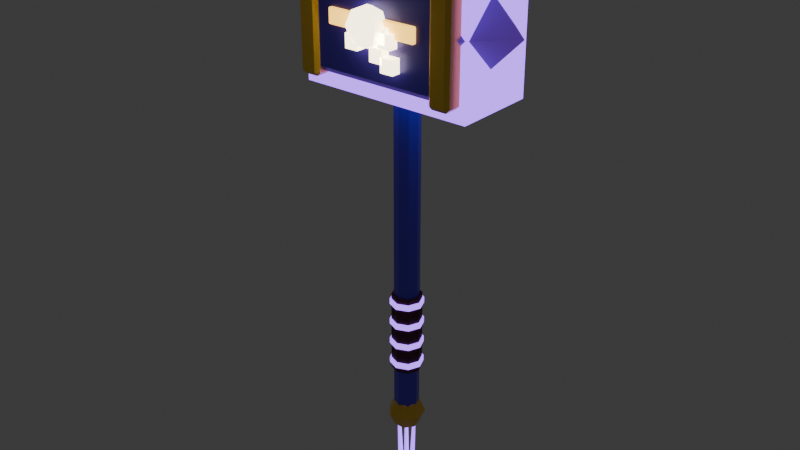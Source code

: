 # Source: chuy_8.blend  (saved by Blender 5.3.31; exported with 4.5.12 LTS)
import bpy
from mathutils import Matrix  # noqa: F401  (used for matrix-valued properties, if any)

bpy.ops.wm.read_factory_settings(use_empty=True)
scene = bpy.context.scene
scene.name = 'Scene'

# ---- collections
col_col_chuy_8 = bpy.data.collections.new('COL_chuy_8'); scene.collection.children.link(col_col_chuy_8)

# ---- materials (node trees are filled in below, after node groups)
mat_mat_purple = bpy.data.materials.new('MAT_purple')
mat_mat_leather = bpy.data.materials.new('MAT_leather')
mat_mat_violet = bpy.data.materials.new('MAT_violet')
mat_mat_gold = bpy.data.materials.new('MAT_gold')
mat_mat_purple_l = bpy.data.materials.new('MAT_purple_l')
mat_mat_gold_e = bpy.data.materials.new('MAT_gold_e')
mat_mat_star = bpy.data.materials.new('MAT_star')

# ---- material node trees
mat_mat_purple.use_nodes = True; mat_mat_purple.node_tree.nodes.clear()
_N = mat_mat_purple.node_tree.nodes; _L = mat_mat_purple.node_tree.links
n0 = _N.new('ShaderNodeBsdfPrincipled'); n0.name = 'Principled BSDF'; n0.location = (-200, 100)
n0.inputs[0].default_value = (0.03434, 0.01764, 0.2542, 1.0)
n0.inputs[1].default_value = 0.1
n0.inputs[2].default_value = 0.4
n0.inputs[10].default_value = 0.005
n0.inputs[27].default_value = (0.03434, 0.01764, 0.2542, 1.0)
n0.inputs[28].default_value = 0.12
n1 = _N.new('ShaderNodeOutputMaterial'); n1.name = 'Material Output'; n1.location = (200, 100)
_L.new(n0.outputs[0], n1.inputs[0])
n1.is_active_output = True
mat_mat_leather.use_nodes = True; mat_mat_leather.node_tree.nodes.clear()
_N = mat_mat_leather.node_tree.nodes; _L = mat_mat_leather.node_tree.links
n0 = _N.new('ShaderNodeBsdfPrincipled'); n0.name = 'Principled BSDF'; n0.location = (-200, 100)
n0.inputs[0].default_value = (0.09084, 0.0319, 0.02315, 1.0)
n0.inputs[2].default_value = 0.8
n0.inputs[10].default_value = 0.005
n1 = _N.new('ShaderNodeOutputMaterial'); n1.name = 'Material Output'; n1.location = (200, 100)
_L.new(n0.outputs[0], n1.inputs[0])
n1.is_active_output = True
mat_mat_violet.use_nodes = True; mat_mat_violet.node_tree.nodes.clear()
_N = mat_mat_violet.node_tree.nodes; _L = mat_mat_violet.node_tree.links
n0 = _N.new('ShaderNodeBsdfPrincipled'); n0.name = 'Principled BSDF'; n0.location = (-200, 100)
n0.inputs[0].default_value = (0.3515, 0.1274, 1.0, 1.0)
n0.inputs[2].default_value = 0.3
n0.inputs[10].default_value = 0.005
n0.inputs[27].default_value = (0.3515, 0.1274, 1.0, 1.0)
n0.inputs[28].default_value = 2.5
n1 = _N.new('ShaderNodeOutputMaterial'); n1.name = 'Material Output'; n1.location = (200, 100)
_L.new(n0.outputs[0], n1.inputs[0])
n1.is_active_output = True
mat_mat_gold.use_nodes = True; mat_mat_gold.node_tree.nodes.clear()
_N = mat_mat_gold.node_tree.nodes; _L = mat_mat_gold.node_tree.links
n0 = _N.new('ShaderNodeBsdfPrincipled'); n0.name = 'Principled BSDF'; n0.location = (-200, 100)
n0.inputs[0].default_value = (1.0, 0.6445, 0.06848, 1.0)
n0.inputs[1].default_value = 0.3
n0.inputs[2].default_value = 0.3
n0.inputs[10].default_value = 0.005
n1 = _N.new('ShaderNodeOutputMaterial'); n1.name = 'Material Output'; n1.location = (200, 100)
_L.new(n0.outputs[0], n1.inputs[0])
n1.is_active_output = True
mat_mat_purple_l.use_nodes = True; mat_mat_purple_l.node_tree.nodes.clear()
_N = mat_mat_purple_l.node_tree.nodes; _L = mat_mat_purple_l.node_tree.links
n0 = _N.new('ShaderNodeBsdfPrincipled'); n0.name = 'Principled BSDF'; n0.location = (-200, 100)
n0.inputs[0].default_value = (0.1946, 0.06125, 0.5776, 1.0)
n0.inputs[1].default_value = 0.1
n0.inputs[2].default_value = 0.4
n0.inputs[10].default_value = 0.005
n0.inputs[27].default_value = (0.1946, 0.06125, 0.5776, 1.0)
n0.inputs[28].default_value = 0.3
n1 = _N.new('ShaderNodeOutputMaterial'); n1.name = 'Material Output'; n1.location = (200, 100)
_L.new(n0.outputs[0], n1.inputs[0])
n1.is_active_output = True
mat_mat_gold_e.use_nodes = True; mat_mat_gold_e.node_tree.nodes.clear()
_N = mat_mat_gold_e.node_tree.nodes; _L = mat_mat_gold_e.node_tree.links
n0 = _N.new('ShaderNodeBsdfPrincipled'); n0.name = 'Principled BSDF'; n0.location = (-200, 100)
n0.inputs[0].default_value = (1.0, 0.5776, 0.08022, 1.0)
n0.inputs[2].default_value = 0.2
n0.inputs[10].default_value = 0.005
n0.inputs[27].default_value = (1.0, 0.5776, 0.08022, 1.0)
n0.inputs[28].default_value = 2.6
n1 = _N.new('ShaderNodeOutputMaterial'); n1.name = 'Material Output'; n1.location = (200, 100)
_L.new(n0.outputs[0], n1.inputs[0])
n1.is_active_output = True
mat_mat_star.use_nodes = True; mat_mat_star.node_tree.nodes.clear()
_N = mat_mat_star.node_tree.nodes; _L = mat_mat_star.node_tree.links
n0 = _N.new('ShaderNodeBsdfPrincipled'); n0.name = 'Principled BSDF'; n0.location = (-200, 100)
n0.inputs[0].default_value = (1.0, 0.8714, 0.5776, 1.0)
n0.inputs[2].default_value = 0.2
n0.inputs[10].default_value = 0.005
n0.inputs[27].default_value = (1.0, 0.8714, 0.5776, 1.0)
n0.inputs[28].default_value = 5.0
n1 = _N.new('ShaderNodeOutputMaterial'); n1.name = 'Material Output'; n1.location = (200, 100)
_L.new(n0.outputs[0], n1.inputs[0])
n1.is_active_output = True

# ---- world
world_world = bpy.data.worlds.new('World'); scene.world = world_world
world_world.use_nodes = True; world_world.node_tree.nodes.clear()
_N = world_world.node_tree.nodes; _L = world_world.node_tree.links
n0 = _N.new('ShaderNodeOutputWorld'); n0.name = 'World Output'; n0.location = (200, 100)
n1 = _N.new('ShaderNodeBackground'); n1.name = 'Background'; n1.location = (-200, 100)
n1.inputs[0].default_value = (0.05088, 0.05088, 0.05088, 1.0)
_L.new(n1.outputs[0], n0.inputs[0])
n0.is_active_output = True
world_world.color = (0.05088, 0.05088, 0.05088)
world_world.sun_shadow_jitter_overblur = 0.0

# ---- meshes
me_sm_chuy_8_purple = bpy.data.meshes.new('SM_chuy_8_purple')
me_sm_chuy_8_purple.from_pydata([(0.0, 0.03, -0.22), (0.0, 0.03, 0.66), (0.02121, 0.02121, -0.22), (0.02121, 0.02121, 0.66), (0.03, 0.0, -0.22), (0.03, 0.0, 0.66), (0.02121, -0.02121, -0.22), (0.02121, -0.02121, 0.66), (0.0, -0.03, -0.22), (0.0, -0.03, 0.66), (-0.02121, -0.02121, -0.22), (-0.02121, -0.02121, 0.66), (-0.03, 0.0, -0.22), (-0.03, 0.0, 0.66), (-0.02121, 0.02121, -0.22), (-0.02121, 0.02121, 0.66), (-0.156, -0.096, 0.63), (-0.156, -0.11, 0.644), (-0.17, -0.096, 0.644), (-0.156, -0.11, 0.876), (-0.156, -0.096, 0.89), (-0.17, -0.096, 0.876), (-0.156, 0.096, 0.63), (-0.17, 0.096, 0.644), (-0.156, 0.11, 0.644), (-0.156, 0.096, 0.89), (-0.156, 0.11, 0.876), (-0.17, 0.096, 0.876), (0.156, -0.096, 0.63), (0.17, -0.096, 0.644), (0.156, -0.11, 0.644), (0.156, -0.096, 0.89), (0.156, -0.11, 0.876), (0.17, -0.096, 0.876), (0.156, 0.096, 0.63), (0.156, 0.11, 0.644), (0.17, 0.096, 0.644), (0.156, 0.096, 0.89), (0.17, 0.096, 0.876), (0.156, 0.11, 0.876)], [], [(0, 1, 3, 2), (2, 3, 5, 4), (4, 5, 7, 6), (6, 7, 9, 8), (8, 9, 11, 10), (10, 11, 13, 12), (3, 1, 15, 13, 11, 9, 7, 5), (12, 13, 15, 14), (14, 15, 1, 0), (0, 2, 4, 6, 8, 10, 12, 14), (16, 17, 18), (19, 20, 21), (22, 23, 24), (25, 26, 27), (28, 29, 30), (31, 32, 33), (34, 35, 36), (37, 38, 39), (22, 16, 18, 23), (17, 19, 21, 18), (20, 25, 27, 21), (26, 24, 23, 27), (34, 22, 24, 35), (25, 37, 39, 26), (38, 36, 35, 39), (28, 34, 36, 29), (37, 31, 33, 38), (32, 30, 29, 33), (16, 28, 30, 17), (31, 20, 19, 32), (22, 34, 28, 16), (18, 21, 27, 23), (30, 32, 19, 17), (37, 25, 20, 31), (24, 26, 39, 35), (36, 38, 33, 29)])
me_sm_chuy_8_purple.materials.append(mat_mat_purple)
me_sm_chuy_8_purple.update()
me_sm_chuy_8_leather = bpy.data.meshes.new('SM_chuy_8_leather')
me_sm_chuy_8_leather.from_pydata([(0.0, 0.036, -0.1), (0.0, 0.036, 0.1), (0.02546, 0.02546, -0.1), (0.02546, 0.02546, 0.1), (0.036, 0.0, -0.1), (0.036, 0.0, 0.1), (0.02546, -0.02546, -0.1), (0.02546, -0.02546, 0.1), (0.0, -0.036, -0.1), (0.0, -0.036, 0.1), (-0.02546, -0.02546, -0.1), (-0.02546, -0.02546, 0.1), (-0.036, 0.0, -0.1), (-0.036, 0.0, 0.1), (-0.02546, 0.02546, -0.1), (-0.02546, 0.02546, 0.1)], [], [(0, 1, 3, 2), (2, 3, 5, 4), (4, 5, 7, 6), (6, 7, 9, 8), (8, 9, 11, 10), (10, 11, 13, 12), (3, 1, 15, 13, 11, 9, 7, 5), (12, 13, 15, 14), (14, 15, 1, 0), (0, 2, 4, 6, 8, 10, 12, 14)])
me_sm_chuy_8_leather.materials.append(mat_mat_leather)
me_sm_chuy_8_leather.update()
me_sm_chuy_8_violet = bpy.data.meshes.new('SM_chuy_8_violet')
me_sm_chuy_8_violet.from_pydata([(0.0, 0.04, -0.087), (0.0, 0.04, -0.073), (0.02828, 0.02828, -0.087), (0.02828, 0.02828, -0.073), (0.04, 0.0, -0.087), (0.04, 0.0, -0.073), (0.02828, -0.02828, -0.087), (0.02828, -0.02828, -0.073), (0.0, -0.04, -0.087), (0.0, -0.04, -0.073), (-0.02828, -0.02828, -0.087), (-0.02828, -0.02828, -0.073), (-0.04, 0.0, -0.087), (-0.04, 0.0, -0.073), (-0.02828, 0.02828, -0.087), (-0.02828, 0.02828, -0.073), (0.0, 0.04, -0.03367), (0.0, 0.04, -0.01967), (0.02828, 0.02828, -0.03367), (0.02828, 0.02828, -0.01967), (0.04, 0.0, -0.03367), (0.04, 0.0, -0.01967), (0.02828, -0.02828, -0.03367), (0.02828, -0.02828, -0.01967), (0.0, -0.04, -0.03367), (0.0, -0.04, -0.01967), (-0.02828, -0.02828, -0.03367), (-0.02828, -0.02828, -0.01967), (-0.04, 0.0, -0.03367), (-0.04, 0.0, -0.01967), (-0.02828, 0.02828, -0.03367), (-0.02828, 0.02828, -0.01967), (0.0, 0.04, 0.01967), (0.0, 0.04, 0.03367), (0.02828, 0.02828, 0.01967), (0.02828, 0.02828, 0.03367), (0.04, 0.0, 0.01967), (0.04, 0.0, 0.03367), (0.02828, -0.02828, 0.01967), (0.02828, -0.02828, 0.03367), (0.0, -0.04, 0.01967), (0.0, -0.04, 0.03367), (-0.02828, -0.02828, 0.01967), (-0.02828, -0.02828, 0.03367), (-0.04, 0.0, 0.01967), (-0.04, 0.0, 0.03367), (-0.02828, 0.02828, 0.01967), (-0.02828, 0.02828, 0.03367), (0.0, 0.04, 0.073), (0.0, 0.04, 0.087), (0.02828, 0.02828, 0.073), (0.02828, 0.02828, 0.087), (0.04, 0.0, 0.073), (0.04, 0.0, 0.087), (0.02828, -0.02828, 0.073), (0.02828, -0.02828, 0.087), (0.0, -0.04, 0.073), (0.0, -0.04, 0.087), (-0.02828, -0.02828, 0.073), (-0.02828, -0.02828, 0.087), (-0.04, 0.0, 0.073), (-0.04, 0.0, 0.087), (-0.02828, 0.02828, 0.073), (-0.02828, 0.02828, 0.087), (-0.01707, 0.007, -0.3999), (-0.02293, 0.0042, -0.2601), (-0.01042, 0.002163, -0.3997), (-0.01894, 0.001298, -0.2599), (-0.01296, -0.005663, -0.3998), (-0.02046, -0.003398, -0.26), (-0.02118, -0.005663, -0.4001), (-0.0254, -0.003398, -0.2602), (-0.02372, 0.002163, -0.4002), (-0.02692, 0.001298, -0.2602), (0.0, 0.007, -0.4), (0.0, 0.0042, -0.26), (0.006657, 0.002163, -0.4), (0.003994, 0.001298, -0.26), (0.004114, -0.005663, -0.4), (0.002469, -0.003398, -0.26), (-0.004114, -0.005663, -0.4), (-0.002469, -0.003398, -0.26), (-0.006657, 0.002163, -0.4), (-0.003994, 0.001298, -0.26), (0.01707, 0.007, -0.3999), (0.02293, 0.0042, -0.2601), (0.02372, 0.002163, -0.4002), (0.02692, 0.001298, -0.2602), (0.02118, -0.005663, -0.4001), (0.0254, -0.003398, -0.2602), (0.01296, -0.005663, -0.3998), (0.02046, -0.003398, -0.26), (0.01042, 0.002163, -0.3997), (0.01894, 0.001298, -0.2599), (0.0, 0.0, -0.2396), (0.0, 0.01089, -0.2441), (0.0, 0.01089, -0.2659), (0.0, 0.0, -0.2704), (0.009431, 0.005445, -0.2441), (0.01334, 0.0077, -0.255), (0.009431, 0.005445, -0.2659), (0.009431, -0.005445, -0.2441), (0.01334, -0.0077, -0.255), (0.009431, -0.005445, -0.2659), (-2.328e-09, -0.01089, -0.2441), (-2.328e-09, -0.0154, -0.255), (-2.328e-09, -0.01089, -0.2659), (-0.009431, -0.005445, -0.2441), (-0.01334, -0.0077, -0.255), (-0.009431, -0.005445, -0.2659), (-0.009431, 0.005445, -0.2441), (-0.01334, 0.0077, -0.255), (-0.009431, 0.005445, -0.2659), (4.191e-09, 0.0154, -0.255), (-0.21, -0.08, 0.59), (-0.21, -0.08, 0.93), (-0.21, 0.12, 0.59), (-0.21, 0.12, 0.93), (0.21, -0.08, 0.59), (0.21, -0.08, 0.93), (0.21, 0.12, 0.59), (0.21, 0.12, 0.93)], [], [(0, 1, 3, 2), (2, 3, 5, 4), (4, 5, 7, 6), (6, 7, 9, 8), (8, 9, 11, 10), (10, 11, 13, 12), (3, 1, 15, 13, 11, 9, 7, 5), (12, 13, 15, 14), (14, 15, 1, 0), (0, 2, 4, 6, 8, 10, 12, 14), (16, 17, 19, 18), (18, 19, 21, 20), (20, 21, 23, 22), (22, 23, 25, 24), (24, 25, 27, 26), (26, 27, 29, 28), (19, 17, 31, 29, 27, 25, 23, 21), (28, 29, 31, 30), (30, 31, 17, 16), (16, 18, 20, 22, 24, 26, 28, 30), (32, 33, 35, 34), (34, 35, 37, 36), (36, 37, 39, 38), (38, 39, 41, 40), (40, 41, 43, 42), (42, 43, 45, 44), (35, 33, 47, 45, 43, 41, 39, 37), (44, 45, 47, 46), (46, 47, 33, 32), (32, 34, 36, 38, 40, 42, 44, 46), (48, 49, 51, 50), (50, 51, 53, 52), (52, 53, 55, 54), (54, 55, 57, 56), (56, 57, 59, 58), (58, 59, 61, 60), (51, 49, 63, 61, 59, 57, 55, 53), (60, 61, 63, 62), (62, 63, 49, 48), (48, 50, 52, 54, 56, 58, 60, 62), (64, 65, 67, 66), (66, 67, 69, 68), (68, 69, 71, 70), (67, 65, 73, 71, 69), (70, 71, 73, 72), (72, 73, 65, 64), (64, 66, 68, 70, 72), (74, 75, 77, 76), (76, 77, 79, 78), (78, 79, 81, 80), (77, 75, 83, 81, 79), (80, 81, 83, 82), (82, 83, 75, 74), (74, 76, 78, 80, 82), (84, 85, 87, 86), (86, 87, 89, 88), (88, 89, 91, 90), (87, 85, 93, 91, 89), (90, 91, 93, 92), (92, 93, 85, 84), (84, 86, 88, 90, 92), (113, 95, 98, 99), (96, 113, 99, 100), (95, 94, 98), (97, 96, 100), (100, 99, 102, 103), (98, 94, 101), (97, 100, 103), (99, 98, 101, 102), (103, 102, 105, 106), (101, 94, 104), (97, 103, 106), (102, 101, 104, 105), (105, 104, 107, 108), (106, 105, 108, 109), (104, 94, 107), (97, 106, 109), (97, 109, 112), (108, 107, 110, 111), (109, 108, 111, 112), (107, 94, 110), (97, 112, 96), (111, 110, 95, 113), (112, 111, 113, 96), (110, 94, 95), (114, 115, 117, 116), (116, 117, 121, 120), (120, 121, 119, 118), (118, 119, 115, 114), (116, 120, 118, 114), (121, 117, 115, 119)])
me_sm_chuy_8_violet.materials.append(mat_mat_violet)
me_sm_chuy_8_violet.update()
me_sm_chuy_8_gold = bpy.data.meshes.new('SM_chuy_8_gold')
me_sm_chuy_8_gold.from_pydata([(0.0, 0.0, -0.185), (0.0, 0.03182, -0.1982), (0.0, 0.045, -0.23), (0.0, 0.03182, -0.2618), (0.0, 0.0, -0.275), (0.02488, 0.01984, -0.1982), (0.03518, 0.02806, -0.23), (0.02488, 0.01984, -0.2618), (0.03102, -0.007081, -0.1982), (0.04387, -0.01001, -0.23), (0.03102, -0.007081, -0.2618), (0.01381, -0.02867, -0.1982), (0.01952, -0.04054, -0.23), (0.01381, -0.02867, -0.2618), (-0.01381, -0.02867, -0.1982), (-0.01952, -0.04054, -0.23), (-0.01381, -0.02867, -0.2618), (-0.03102, -0.007081, -0.1982), (-0.04387, -0.01001, -0.23), (-0.03102, -0.007081, -0.2618), (-0.02488, 0.01984, -0.1982), (-0.03518, 0.02806, -0.23), (-0.02488, 0.01984, -0.2618), (-0.187, -0.112, 0.62), (-0.187, -0.12, 0.628), (-0.195, -0.112, 0.628), (-0.187, -0.12, 0.892), (-0.187, -0.112, 0.9), (-0.195, -0.112, 0.892), (-0.187, 0.112, 0.62), (-0.195, 0.112, 0.628), (-0.187, 0.12, 0.628), (-0.187, 0.112, 0.9), (-0.187, 0.12, 0.892), (-0.195, 0.112, 0.892), (-0.153, -0.112, 0.62), (-0.145, -0.112, 0.628), (-0.153, -0.12, 0.628), (-0.153, -0.112, 0.9), (-0.153, -0.12, 0.892), (-0.145, -0.112, 0.892), (-0.153, 0.112, 0.62), (-0.153, 0.12, 0.628), (-0.145, 0.112, 0.628), (-0.153, 0.112, 0.9), (-0.145, 0.112, 0.892), (-0.153, 0.12, 0.892), (0.153, -0.112, 0.62), (0.153, -0.12, 0.628), (0.145, -0.112, 0.628), (0.153, -0.12, 0.892), (0.153, -0.112, 0.9), (0.145, -0.112, 0.892), (0.153, 0.112, 0.62), (0.145, 0.112, 0.628), (0.153, 0.12, 0.628), (0.153, 0.112, 0.9), (0.153, 0.12, 0.892), (0.145, 0.112, 0.892), (0.187, -0.112, 0.62), (0.195, -0.112, 0.628), (0.187, -0.12, 0.628), (0.187, -0.112, 0.9), (0.187, -0.12, 0.892), (0.195, -0.112, 0.892), (0.187, 0.112, 0.62), (0.187, 0.12, 0.628), (0.195, 0.112, 0.628), (0.187, 0.112, 0.9), (0.195, 0.112, 0.892), (0.187, 0.12, 0.892), (0.0, 0.07, 0.85), (0.07, 0.0, 0.85), (0.0, -0.07, 0.85), (-0.07, 0.0, 0.85), (0.0, 0.0, 0.97)], [], [(3, 2, 6, 7), (1, 0, 5), (4, 3, 7), (2, 1, 5, 6), (7, 6, 9, 10), (5, 0, 8), (4, 7, 10), (6, 5, 8, 9), (10, 9, 12, 13), (8, 0, 11), (4, 10, 13), (9, 8, 11, 12), (13, 12, 15, 16), (11, 0, 14), (4, 13, 16), (12, 11, 14, 15), (16, 15, 18, 19), (14, 0, 17), (4, 16, 19), (15, 14, 17, 18), (18, 17, 20, 21), (19, 18, 21, 22), (17, 0, 20), (4, 19, 22), (4, 22, 3), (21, 20, 1, 2), (22, 21, 2, 3), (20, 0, 1), (23, 24, 25), (26, 27, 28), (29, 30, 31), (32, 33, 34), (35, 36, 37), (38, 39, 40), (41, 42, 43), (44, 45, 46), (29, 23, 25, 30), (24, 26, 28, 25), (27, 32, 34, 28), (33, 31, 30, 34), (41, 29, 31, 42), (32, 44, 46, 33), (45, 43, 42, 46), (35, 41, 43, 36), (44, 38, 40, 45), (39, 37, 36, 40), (23, 35, 37, 24), (38, 27, 26, 39), (29, 41, 35, 23), (25, 28, 34, 30), (37, 39, 26, 24), (44, 32, 27, 38), (31, 33, 46, 42), (43, 45, 40, 36), (47, 48, 49), (50, 51, 52), (53, 54, 55), (56, 57, 58), (59, 60, 61), (62, 63, 64), (65, 66, 67), (68, 69, 70), (53, 47, 49, 54), (48, 50, 52, 49), (51, 56, 58, 52), (57, 55, 54, 58), (65, 53, 55, 66), (56, 68, 70, 57), (69, 67, 66, 70), (59, 65, 67, 60), (68, 62, 64, 69), (63, 61, 60, 64), (47, 59, 61, 48), (62, 51, 50, 63), (53, 65, 59, 47), (49, 52, 58, 54), (61, 63, 50, 48), (68, 56, 51, 62), (55, 57, 70, 66), (67, 69, 64, 60), (71, 75, 72), (72, 75, 73), (71, 72, 73, 74), (73, 75, 74), (74, 75, 71)])
me_sm_chuy_8_gold.materials.append(mat_mat_gold)
me_sm_chuy_8_gold.update()
me_sm_chuy_8_purple_l = bpy.data.meshes.new('SM_chuy_8_purple_l')
me_sm_chuy_8_purple_l.from_pydata([(-0.185, 0.1, 0.76), (-0.185, 0.0, 0.86), (-0.185, -0.1, 0.76), (-0.185, 0.0, 0.66), (-0.285, 0.0, 0.76), (0.185, 0.1, 0.76), (0.185, 0.0, 0.66), (0.185, -0.1, 0.76), (0.185, 0.0, 0.86), (0.285, 0.0, 0.76)], [], [(0, 4, 1), (1, 4, 2), (0, 1, 2, 3), (2, 4, 3), (3, 4, 0), (5, 9, 6), (6, 9, 7), (5, 6, 7, 8), (7, 9, 8), (8, 9, 5)])
me_sm_chuy_8_purple_l.materials.append(mat_mat_purple_l)
me_sm_chuy_8_purple_l.update()
me_sm_chuy_8_gold_e = bpy.data.meshes.new('SM_chuy_8_gold_e')
me_sm_chuy_8_gold_e.from_pydata([(-0.108, -0.117, 0.7425), (-0.108, -0.119, 0.7445), (-0.11, -0.117, 0.7445), (-0.108, -0.119, 0.7755), (-0.108, -0.117, 0.7775), (-0.11, -0.117, 0.7755), (-0.108, -0.109, 0.7425), (-0.11, -0.109, 0.7445), (-0.108, -0.107, 0.7445), (-0.108, -0.109, 0.7775), (-0.108, -0.107, 0.7755), (-0.11, -0.109, 0.7755), (0.108, -0.117, 0.7425), (0.11, -0.117, 0.7445), (0.108, -0.119, 0.7445), (0.108, -0.117, 0.7775), (0.108, -0.119, 0.7755), (0.11, -0.117, 0.7755), (0.108, -0.109, 0.7425), (0.108, -0.107, 0.7445), (0.11, -0.109, 0.7445), (0.108, -0.109, 0.7775), (0.11, -0.109, 0.7755), (0.108, -0.107, 0.7755)], [], [(0, 1, 2), (3, 4, 5), (6, 7, 8), (9, 10, 11), (12, 13, 14), (15, 16, 17), (18, 19, 20), (21, 22, 23), (6, 0, 2, 7), (1, 3, 5, 2), (4, 9, 11, 5), (10, 8, 7, 11), (18, 6, 8, 19), (9, 21, 23, 10), (22, 20, 19, 23), (12, 18, 20, 13), (21, 15, 17, 22), (16, 14, 13, 17), (0, 12, 14, 1), (15, 4, 3, 16), (6, 18, 12, 0), (2, 5, 11, 7), (14, 16, 3, 1), (21, 9, 4, 15), (8, 10, 23, 19), (20, 22, 17, 13)])
me_sm_chuy_8_gold_e.materials.append(mat_mat_gold_e)
me_sm_chuy_8_gold_e.update()
me_sm_chuy_8_star = bpy.data.meshes.new('SM_chuy_8_star')
me_sm_chuy_8_star.from_pydata([(0.0, -0.125, 0.805), (0.0, -0.09318, 0.7918), (0.0, -0.08, 0.76), (0.0, -0.09318, 0.7282), (0.0, -0.125, 0.715), (0.02756, -0.1091, 0.7918), (0.03897, -0.1025, 0.76), (0.02756, -0.1091, 0.7282), (0.02756, -0.1409, 0.7918), (0.03897, -0.1475, 0.76), (0.02756, -0.1409, 0.7282), (-7.451e-09, -0.1568, 0.7918), (-7.451e-09, -0.17, 0.76), (-7.451e-09, -0.1568, 0.7282), (-0.02756, -0.1409, 0.7918), (-0.03897, -0.1475, 0.76), (-0.02756, -0.1409, 0.7282), (-0.02756, -0.1091, 0.7918), (-0.03897, -0.1025, 0.76), (-0.02756, -0.1091, 0.7282), (0.01747, -0.132, 0.7326), (0.01747, -0.132, 0.7646), (0.01747, -0.108, 0.7326), (0.01747, -0.108, 0.7646), (0.04947, -0.132, 0.7326), (0.04947, -0.132, 0.7646), (0.04947, -0.108, 0.7326), (0.04947, -0.108, 0.7646), (0.03783, -0.132, 0.6746), (0.03783, -0.132, 0.7066), (0.03783, -0.108, 0.6746), (0.03783, -0.108, 0.7066), (0.06983, -0.132, 0.6746), (0.06983, -0.132, 0.7066), (0.06983, -0.108, 0.6746), (0.06983, -0.108, 0.7066), (0.03149, -0.132, 0.724), (0.03149, -0.132, 0.756), (0.03149, -0.108, 0.724), (0.03149, -0.108, 0.756), (0.06349, -0.132, 0.724), (0.06349, -0.132, 0.756), (0.06349, -0.108, 0.724), (0.06349, -0.108, 0.756), (0.009929, -0.132, 0.6912), (0.009929, -0.132, 0.7232), (0.009929, -0.108, 0.6912), (0.009929, -0.108, 0.7232), (0.04193, -0.132, 0.6912), (0.04193, -0.132, 0.7232), (0.04193, -0.108, 0.6912), (0.04193, -0.108, 0.7232), (-0.0533, -0.132, 0.7067), (-0.0533, -0.132, 0.7387), (-0.0533, -0.108, 0.7067), (-0.0533, -0.108, 0.7387), (-0.0213, -0.132, 0.7067), (-0.0213, -0.132, 0.7387), (-0.0213, -0.108, 0.7067), (-0.0213, -0.108, 0.7387)], [], [(3, 2, 6, 7), (1, 0, 5), (4, 3, 7), (2, 1, 5, 6), (5, 0, 8), (4, 7, 10), (6, 5, 8, 9), (7, 6, 9, 10), (10, 9, 12, 13), (8, 0, 11), (4, 10, 13), (9, 8, 11, 12), (13, 12, 15, 16), (11, 0, 14), (4, 13, 16), (12, 11, 14, 15), (16, 15, 18, 19), (14, 0, 17), (4, 16, 19), (15, 14, 17, 18), (19, 18, 2, 3), (17, 0, 1), (4, 19, 3), (18, 17, 1, 2), (20, 21, 23, 22), (22, 23, 27, 26), (26, 27, 25, 24), (24, 25, 21, 20), (22, 26, 24, 20), (27, 23, 21, 25), (28, 29, 31, 30), (30, 31, 35, 34), (34, 35, 33, 32), (32, 33, 29, 28), (30, 34, 32, 28), (35, 31, 29, 33), (36, 37, 39, 38), (38, 39, 43, 42), (42, 43, 41, 40), (40, 41, 37, 36), (38, 42, 40, 36), (43, 39, 37, 41), (44, 45, 47, 46), (46, 47, 51, 50), (50, 51, 49, 48), (48, 49, 45, 44), (46, 50, 48, 44), (51, 47, 45, 49), (52, 53, 55, 54), (54, 55, 59, 58), (58, 59, 57, 56), (56, 57, 53, 52), (54, 58, 56, 52), (59, 55, 53, 57)])
me_sm_chuy_8_star.materials.append(mat_mat_star)
me_sm_chuy_8_star.update()

# ---- objects
ob_sm_chuy_8 = bpy.data.objects.new('SM_chuy_8', None)
ob_sm_chuy_8_purple = bpy.data.objects.new('SM_chuy_8_purple', me_sm_chuy_8_purple)
ob_sm_chuy_8_leather = bpy.data.objects.new('SM_chuy_8_leather', me_sm_chuy_8_leather)
ob_sm_chuy_8_violet = bpy.data.objects.new('SM_chuy_8_violet', me_sm_chuy_8_violet)
ob_sm_chuy_8_gold = bpy.data.objects.new('SM_chuy_8_gold', me_sm_chuy_8_gold)
ob_sm_chuy_8_purple_l = bpy.data.objects.new('SM_chuy_8_purple_l', me_sm_chuy_8_purple_l)
ob_sm_chuy_8_gold_e = bpy.data.objects.new('SM_chuy_8_gold_e', me_sm_chuy_8_gold_e)
ob_sm_chuy_8_star = bpy.data.objects.new('SM_chuy_8_star', me_sm_chuy_8_star)

# ---- transforms, parenting, visibility, modifiers, constraints
ob_sm_chuy_8.location = (0.0, 0.0, 0.0)
ob_sm_chuy_8.empty_display_type = 'ARROWS'
ob_sm_chuy_8.empty_display_size = 0.1
ob_sm_chuy_8_purple.parent = ob_sm_chuy_8
ob_sm_chuy_8_purple.location = (0.0, 0.0, 0.0)
ob_sm_chuy_8_leather.parent = ob_sm_chuy_8
ob_sm_chuy_8_leather.location = (0.0, 0.0, 0.0)
ob_sm_chuy_8_violet.parent = ob_sm_chuy_8
ob_sm_chuy_8_violet.location = (0.0, 0.0, 0.0)
ob_sm_chuy_8_gold.parent = ob_sm_chuy_8
ob_sm_chuy_8_gold.location = (0.0, 0.0, 0.0)
ob_sm_chuy_8_purple_l.parent = ob_sm_chuy_8
ob_sm_chuy_8_purple_l.location = (0.0, 0.0, 0.0)
ob_sm_chuy_8_gold_e.parent = ob_sm_chuy_8
ob_sm_chuy_8_gold_e.location = (0.0, 0.0, 0.0)
ob_sm_chuy_8_star.parent = ob_sm_chuy_8
ob_sm_chuy_8_star.location = (0.0, 0.0, 0.0)

# ---- collection membership
col_col_chuy_8.objects.link(ob_sm_chuy_8)
col_col_chuy_8.objects.link(ob_sm_chuy_8_purple)
col_col_chuy_8.objects.link(ob_sm_chuy_8_leather)
col_col_chuy_8.objects.link(ob_sm_chuy_8_violet)
col_col_chuy_8.objects.link(ob_sm_chuy_8_gold)
col_col_chuy_8.objects.link(ob_sm_chuy_8_purple_l)
col_col_chuy_8.objects.link(ob_sm_chuy_8_gold_e)
col_col_chuy_8.objects.link(ob_sm_chuy_8_star)

# ---- scene / render settings (as saved in the file)
scene.frame_start = 1; scene.frame_end = 250; scene.frame_set(1)
scene.render.engine = 'BLENDER_EEVEE_NEXT'
scene.render.bake_bias = 0.0
scene.render.bake_samples = 0
scene.render.compositor_device = 'GPU'
scene.eevee.use_volume_custom_range = False
scene.eevee.fast_gi_thickness_near = 0.1
scene.eevee.fast_gi_thickness_far = 0.0
scene.eevee.ray_tracing_options.screen_trace_thickness = 0.1
bpy.context.view_layer.update()

# ---- added for rendering (the .blend has no active camera): camera
cam_auto = bpy.data.cameras.new('AutoCamera')
cam_auto.lens = 50.0
cam_auto.sensor_width = 36.0
cam_auto.clip_end = 1000.0
ob_auto_camera = bpy.data.objects.new('AutoCamera', cam_auto)
scene.collection.objects.link(ob_auto_camera)
ob_auto_camera.location = (1.39905, -1.70386, 1.40413)
ob_auto_camera.rotation_euler = (1.09748, -7.21219e-08, 0.694738)
scene.camera = ob_auto_camera
bpy.context.view_layer.update()
